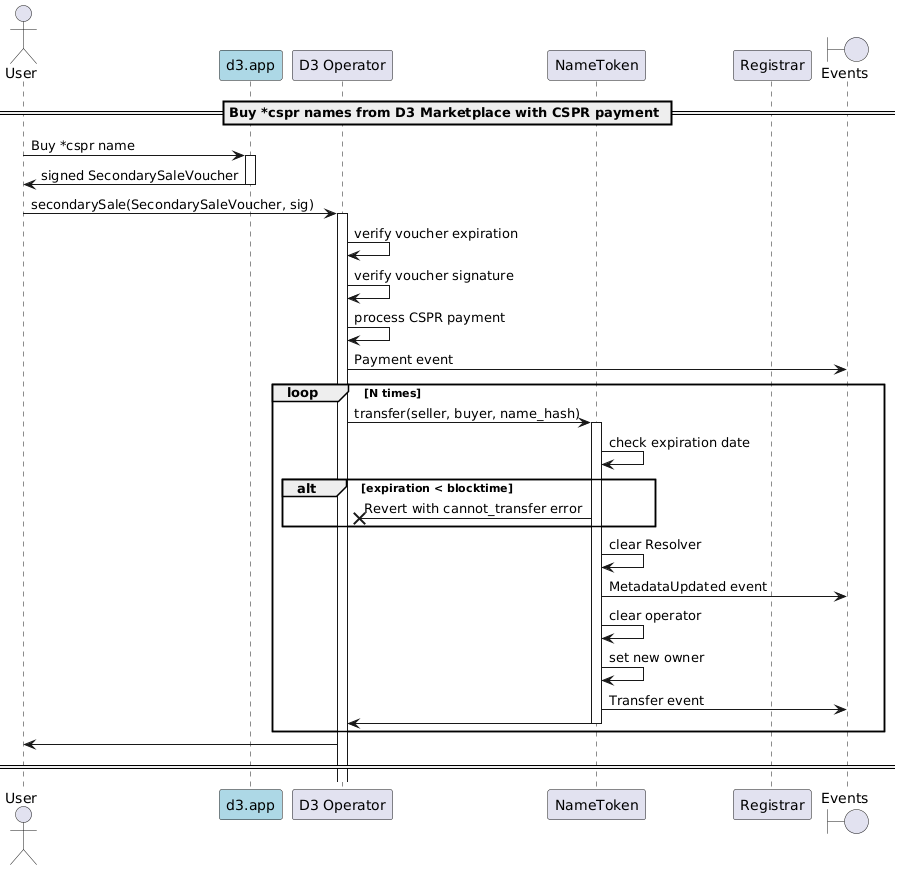

The diagram above was rendered by PlantUML. Its source (embedded in the PNG):
@startuml
'https://plantuml.com/sequence-diagram

'autonumber
actor User
participant "d3.app" as d3 #lightblue
participant "D3 Operator" as d3Op
participant "NameToken"
participant "Registrar"
boundary "Events"

== Buy *cspr names from D3 Marketplace with CSPR payment ==

User -> d3: Buy *cspr name
activate d3
d3 -> User: signed SecondarySaleVoucher
deactivate d3

User -> d3Op: secondarySale(SecondarySaleVoucher, sig)
activate d3Op
d3Op -> d3Op: verify voucher expiration
d3Op -> d3Op: verify voucher signature
d3Op -> d3Op: process CSPR payment
d3Op -> "Events": Payment event
loop N times
    d3Op -> NameToken: transfer(seller, buyer, name_hash)
    activate NameToken
    NameToken -> NameToken: check expiration date
    alt expiration < blocktime
        NameToken ->X d3Op: Revert with cannot_transfer error
    end
    NameToken -> NameToken: clear Resolver
    NameToken -> "Events": MetadataUpdated event
    NameToken -> NameToken: clear operator
    NameToken -> NameToken : set new owner
    NameToken -> "Events": Transfer event
    NameToken -> d3Op
    deactivate NameToken
end
d3Op -> User
deactivate d3

== ==

@enduml